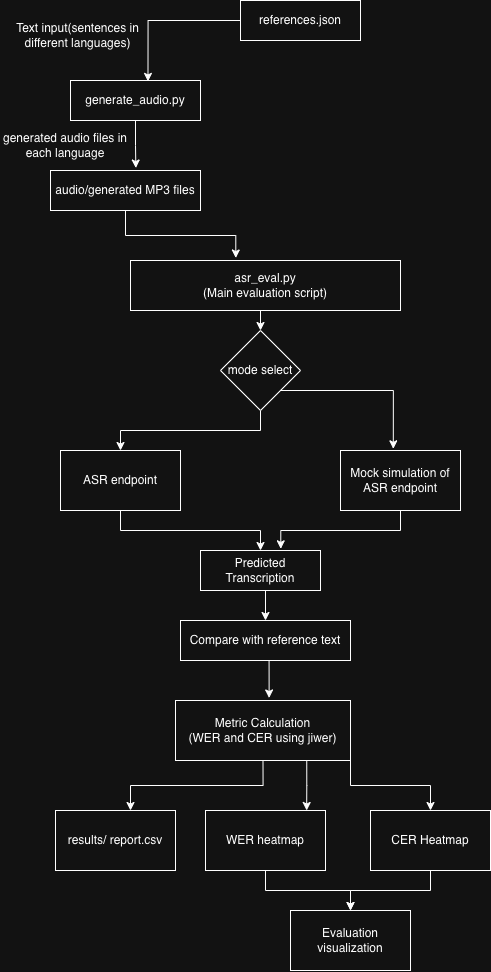

The diagram above was exported from draw.io. Its source (the exported page's mxGraphModel, read from the mxfile embedded in the PNG):
<mxGraphModel dx="1334" dy="789" grid="1" gridSize="10" guides="1" tooltips="1" connect="1" arrows="1" fold="1" page="1" pageScale="1" pageWidth="827" pageHeight="1169" math="0" shadow="0">
  <root>
    <mxCell id="0" />
    <mxCell id="1" parent="0" />
    <mxCell id="FWp5GsGr-zHEG9gv0Snf-1" parent="1" style="rounded=0;whiteSpace=wrap;html=1;" value="references.json" vertex="1">
      <mxGeometry height="40" width="120" x="400" y="40" as="geometry" />
    </mxCell>
    <mxCell id="FWp5GsGr-zHEG9gv0Snf-2" parent="1" style="rounded=0;whiteSpace=wrap;html=1;" value="generate_audio.py" vertex="1">
      <mxGeometry height="40" width="130" x="230" y="120" as="geometry" />
    </mxCell>
    <mxCell id="FWp5GsGr-zHEG9gv0Snf-3" parent="1" style="rounded=0;whiteSpace=wrap;html=1;" value="audio/generated MP3 files" vertex="1">
      <mxGeometry height="40" width="150" x="210" y="210" as="geometry" />
    </mxCell>
    <mxCell id="FWp5GsGr-zHEG9gv0Snf-19" edge="1" parent="1" source="FWp5GsGr-zHEG9gv0Snf-4" style="edgeStyle=orthogonalEdgeStyle;rounded=0;orthogonalLoop=1;jettySize=auto;html=1;exitX=0.5;exitY=1;exitDx=0;exitDy=0;entryX=0.5;entryY=0;entryDx=0;entryDy=0;" target="FWp5GsGr-zHEG9gv0Snf-5">
      <mxGeometry relative="1" as="geometry" />
    </mxCell>
    <mxCell id="FWp5GsGr-zHEG9gv0Snf-4" parent="1" style="rounded=0;whiteSpace=wrap;html=1;" value="asr_eval.py&lt;div&gt;(Main evaluation script)&lt;/div&gt;" vertex="1">
      <mxGeometry height="50" width="270" x="290" y="300" as="geometry" />
    </mxCell>
    <mxCell id="FWp5GsGr-zHEG9gv0Snf-20" edge="1" parent="1" source="FWp5GsGr-zHEG9gv0Snf-5" style="edgeStyle=orthogonalEdgeStyle;rounded=0;orthogonalLoop=1;jettySize=auto;html=1;exitX=0.5;exitY=1;exitDx=0;exitDy=0;entryX=0.5;entryY=0;entryDx=0;entryDy=0;" target="FWp5GsGr-zHEG9gv0Snf-6">
      <mxGeometry relative="1" as="geometry" />
    </mxCell>
    <mxCell id="FWp5GsGr-zHEG9gv0Snf-5" parent="1" style="rhombus;whiteSpace=wrap;html=1;" value="mode select" vertex="1">
      <mxGeometry height="80" width="80" x="380" y="370" as="geometry" />
    </mxCell>
    <mxCell id="FWp5GsGr-zHEG9gv0Snf-22" edge="1" parent="1" source="FWp5GsGr-zHEG9gv0Snf-6" style="edgeStyle=orthogonalEdgeStyle;rounded=0;orthogonalLoop=1;jettySize=auto;html=1;exitX=0.5;exitY=1;exitDx=0;exitDy=0;entryX=0.5;entryY=0;entryDx=0;entryDy=0;" target="FWp5GsGr-zHEG9gv0Snf-8">
      <mxGeometry relative="1" as="geometry" />
    </mxCell>
    <mxCell id="FWp5GsGr-zHEG9gv0Snf-6" parent="1" style="rounded=0;whiteSpace=wrap;html=1;" value="ASR endpoint" vertex="1">
      <mxGeometry height="60" width="120" x="220" y="490" as="geometry" />
    </mxCell>
    <mxCell id="FWp5GsGr-zHEG9gv0Snf-7" parent="1" style="rounded=0;whiteSpace=wrap;html=1;" value="Mock simulation of ASR endpoint" vertex="1">
      <mxGeometry height="60" width="120" x="500" y="490" as="geometry" />
    </mxCell>
    <mxCell id="FWp5GsGr-zHEG9gv0Snf-24" edge="1" parent="1" source="FWp5GsGr-zHEG9gv0Snf-8" style="edgeStyle=orthogonalEdgeStyle;rounded=0;orthogonalLoop=1;jettySize=auto;html=1;exitX=0.5;exitY=1;exitDx=0;exitDy=0;entryX=0.5;entryY=0;entryDx=0;entryDy=0;" target="FWp5GsGr-zHEG9gv0Snf-9">
      <mxGeometry relative="1" as="geometry" />
    </mxCell>
    <mxCell id="FWp5GsGr-zHEG9gv0Snf-8" parent="1" style="rounded=0;whiteSpace=wrap;html=1;" value="Predicted Transcription" vertex="1">
      <mxGeometry height="40" width="120" x="360" y="590" as="geometry" />
    </mxCell>
    <mxCell id="FWp5GsGr-zHEG9gv0Snf-9" parent="1" style="rounded=0;whiteSpace=wrap;html=1;" value="Compare with reference text" vertex="1">
      <mxGeometry height="40" width="170" x="340" y="660" as="geometry" />
    </mxCell>
    <mxCell id="FWp5GsGr-zHEG9gv0Snf-28" edge="1" parent="1" source="FWp5GsGr-zHEG9gv0Snf-10" style="edgeStyle=orthogonalEdgeStyle;rounded=0;orthogonalLoop=1;jettySize=auto;html=1;exitX=1;exitY=1;exitDx=0;exitDy=0;entryX=0.5;entryY=0;entryDx=0;entryDy=0;" target="FWp5GsGr-zHEG9gv0Snf-13">
      <mxGeometry relative="1" as="geometry" />
    </mxCell>
    <mxCell id="FWp5GsGr-zHEG9gv0Snf-10" parent="1" style="rounded=0;whiteSpace=wrap;html=1;" value="Metric Calculation&lt;div&gt;(WER and CER using jiwer)&lt;/div&gt;" vertex="1">
      <mxGeometry height="60" width="175" x="335" y="740" as="geometry" />
    </mxCell>
    <mxCell id="FWp5GsGr-zHEG9gv0Snf-11" parent="1" style="rounded=0;whiteSpace=wrap;html=1;" value="results/ report.csv" vertex="1">
      <mxGeometry height="60" width="120" x="215" y="850" as="geometry" />
    </mxCell>
    <mxCell id="FWp5GsGr-zHEG9gv0Snf-29" edge="1" parent="1" source="FWp5GsGr-zHEG9gv0Snf-12" style="edgeStyle=orthogonalEdgeStyle;rounded=0;orthogonalLoop=1;jettySize=auto;html=1;exitX=0.5;exitY=1;exitDx=0;exitDy=0;entryX=0.5;entryY=0;entryDx=0;entryDy=0;" target="FWp5GsGr-zHEG9gv0Snf-14">
      <mxGeometry relative="1" as="geometry" />
    </mxCell>
    <mxCell id="FWp5GsGr-zHEG9gv0Snf-12" parent="1" style="rounded=0;whiteSpace=wrap;html=1;" value="WER heatmap" vertex="1">
      <mxGeometry height="60" width="120" x="365" y="850" as="geometry" />
    </mxCell>
    <mxCell id="FWp5GsGr-zHEG9gv0Snf-30" edge="1" parent="1" source="FWp5GsGr-zHEG9gv0Snf-13" style="edgeStyle=orthogonalEdgeStyle;rounded=0;orthogonalLoop=1;jettySize=auto;html=1;exitX=0.5;exitY=1;exitDx=0;exitDy=0;entryX=0.5;entryY=0;entryDx=0;entryDy=0;" target="FWp5GsGr-zHEG9gv0Snf-14">
      <mxGeometry relative="1" as="geometry" />
    </mxCell>
    <mxCell id="FWp5GsGr-zHEG9gv0Snf-13" parent="1" style="rounded=0;whiteSpace=wrap;html=1;" value="CER Heatmap" vertex="1">
      <mxGeometry height="60" width="120" x="530" y="850" as="geometry" />
    </mxCell>
    <mxCell id="FWp5GsGr-zHEG9gv0Snf-14" parent="1" style="rounded=0;whiteSpace=wrap;html=1;" value="Evaluation visualization" vertex="1">
      <mxGeometry height="60" width="120" x="450" y="950" as="geometry" />
    </mxCell>
    <mxCell id="FWp5GsGr-zHEG9gv0Snf-15" edge="1" parent="1" source="FWp5GsGr-zHEG9gv0Snf-1" style="edgeStyle=orthogonalEdgeStyle;rounded=0;orthogonalLoop=1;jettySize=auto;html=1;entryX=0.596;entryY=0.023;entryDx=0;entryDy=0;entryPerimeter=0;" target="FWp5GsGr-zHEG9gv0Snf-2">
      <mxGeometry relative="1" as="geometry" />
    </mxCell>
    <mxCell id="FWp5GsGr-zHEG9gv0Snf-16" parent="1" style="text;html=1;whiteSpace=wrap;strokeColor=none;fillColor=none;align=center;verticalAlign=middle;rounded=0;" value="Text input(sentences in different languages)" vertex="1">
      <mxGeometry height="30" width="155" x="160" y="60" as="geometry" />
    </mxCell>
    <mxCell id="FWp5GsGr-zHEG9gv0Snf-17" edge="1" parent="1" source="FWp5GsGr-zHEG9gv0Snf-2" style="edgeStyle=orthogonalEdgeStyle;rounded=0;orthogonalLoop=1;jettySize=auto;html=1;entryX=0.569;entryY=-0.062;entryDx=0;entryDy=0;entryPerimeter=0;" target="FWp5GsGr-zHEG9gv0Snf-3">
      <mxGeometry relative="1" as="geometry" />
    </mxCell>
    <mxCell id="FWp5GsGr-zHEG9gv0Snf-18" edge="1" parent="1" source="FWp5GsGr-zHEG9gv0Snf-3" style="edgeStyle=orthogonalEdgeStyle;rounded=0;orthogonalLoop=1;jettySize=auto;html=1;exitX=0.5;exitY=1;exitDx=0;exitDy=0;entryX=0.39;entryY=-0.05;entryDx=0;entryDy=0;entryPerimeter=0;" target="FWp5GsGr-zHEG9gv0Snf-4">
      <mxGeometry relative="1" as="geometry" />
    </mxCell>
    <mxCell id="FWp5GsGr-zHEG9gv0Snf-21" edge="1" parent="1" source="FWp5GsGr-zHEG9gv0Snf-5" style="edgeStyle=orthogonalEdgeStyle;rounded=0;orthogonalLoop=1;jettySize=auto;html=1;exitX=1;exitY=1;exitDx=0;exitDy=0;entryX=0.44;entryY=-0.028;entryDx=0;entryDy=0;entryPerimeter=0;" target="FWp5GsGr-zHEG9gv0Snf-7">
      <mxGeometry relative="1" as="geometry" />
    </mxCell>
    <mxCell id="FWp5GsGr-zHEG9gv0Snf-23" edge="1" parent="1" source="FWp5GsGr-zHEG9gv0Snf-7" style="edgeStyle=orthogonalEdgeStyle;rounded=0;orthogonalLoop=1;jettySize=auto;html=1;exitX=0.5;exitY=1;exitDx=0;exitDy=0;entryX=0.669;entryY=-0.042;entryDx=0;entryDy=0;entryPerimeter=0;" target="FWp5GsGr-zHEG9gv0Snf-8">
      <mxGeometry relative="1" as="geometry" />
    </mxCell>
    <mxCell id="FWp5GsGr-zHEG9gv0Snf-25" edge="1" parent="1" source="FWp5GsGr-zHEG9gv0Snf-9" style="edgeStyle=orthogonalEdgeStyle;rounded=0;orthogonalLoop=1;jettySize=auto;html=1;exitX=0.5;exitY=1;exitDx=0;exitDy=0;entryX=0.535;entryY=-0.042;entryDx=0;entryDy=0;entryPerimeter=0;" target="FWp5GsGr-zHEG9gv0Snf-10">
      <mxGeometry relative="1" as="geometry" />
    </mxCell>
    <mxCell id="FWp5GsGr-zHEG9gv0Snf-26" edge="1" parent="1" source="FWp5GsGr-zHEG9gv0Snf-10" style="edgeStyle=orthogonalEdgeStyle;rounded=0;orthogonalLoop=1;jettySize=auto;html=1;exitX=0.5;exitY=1;exitDx=0;exitDy=0;entryX=0.625;entryY=0;entryDx=0;entryDy=0;entryPerimeter=0;" target="FWp5GsGr-zHEG9gv0Snf-11">
      <mxGeometry relative="1" as="geometry" />
    </mxCell>
    <mxCell id="FWp5GsGr-zHEG9gv0Snf-27" edge="1" parent="1" source="FWp5GsGr-zHEG9gv0Snf-10" style="edgeStyle=orthogonalEdgeStyle;rounded=0;orthogonalLoop=1;jettySize=auto;html=1;exitX=0.75;exitY=1;exitDx=0;exitDy=0;entryX=0.843;entryY=0;entryDx=0;entryDy=0;entryPerimeter=0;" target="FWp5GsGr-zHEG9gv0Snf-12">
      <mxGeometry relative="1" as="geometry" />
    </mxCell>
    <mxCell id="FWp5GsGr-zHEG9gv0Snf-31" parent="1" style="text;html=1;whiteSpace=wrap;strokeColor=none;fillColor=none;align=center;verticalAlign=middle;rounded=0;" value="generated audio files in each language" vertex="1">
      <mxGeometry height="30" width="130" x="160" y="170" as="geometry" />
    </mxCell>
  </root>
</mxGraphModel>